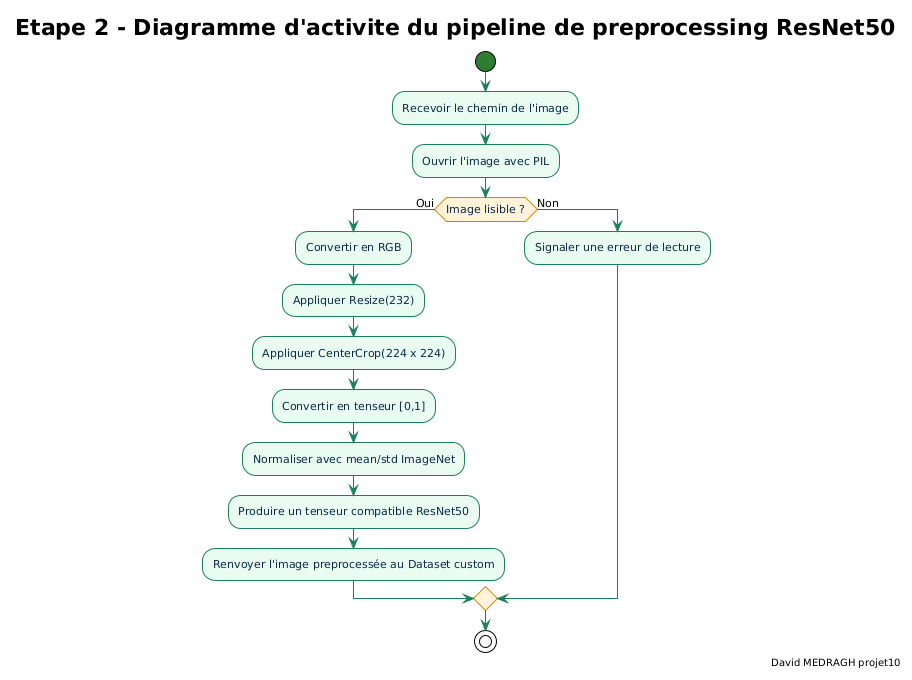

The diagram above was rendered by PlantUML. Its source (embedded in the PNG):
@startuml etape2_diagramme_activite_pipeline_preprocessing_resnet50
!theme plain

skinparam backgroundColor #FFFFFF
skinparam defaultFontName "DejaVu Sans"
skinparam defaultFontSize 11
skinparam shadowing false
skinparam ArrowColor #1A7F5A
skinparam activityFontColor #0B2A45
skinparam activity {
  BackgroundColor #EAFBF2
  BorderColor #1A7F5A
  DiamondBackgroundColor #FFF4DA
  DiamondBorderColor #C88B00
  StartColor #2E7D32
  EndColor #C62828
  BarColor #49B58C
}

title Etape 2 - Diagramme d'activite du pipeline de preprocessing ResNet50
right footer David MEDRAGH projet10

start
:Recevoir le chemin de l'image;
:Ouvrir l'image avec PIL;
if (Image lisible ?) then (Oui)
  :Convertir en RGB;
  :Appliquer Resize(232);
  :Appliquer CenterCrop(224 x 224);
  :Convertir en tenseur [0,1];
  :Normaliser avec mean/std ImageNet;
  :Produire un tenseur compatible ResNet50;
  :Renvoyer l'image preprocessée au Dataset custom;
else (Non)
  :Signaler une erreur de lecture;
endif
stop

@enduml